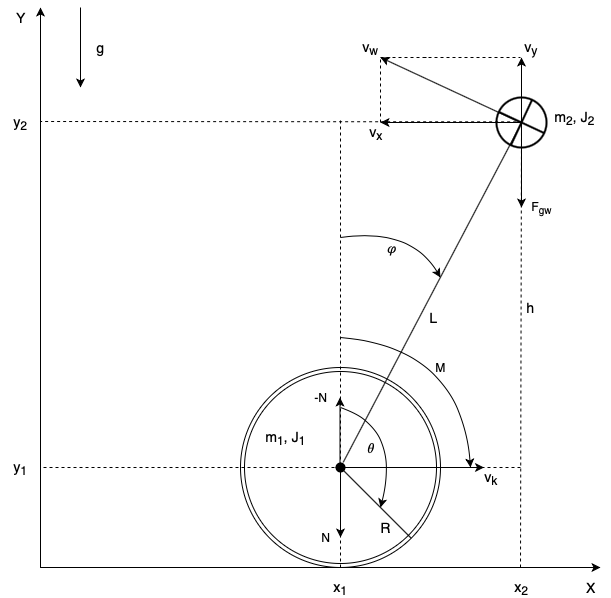

The diagram above was exported from draw.io. Its source (the exported page's mxGraphModel, read from the mxfile embedded in the PNG):
<mxGraphModel dx="810" dy="488" grid="1" gridSize="10" guides="1" tooltips="1" connect="1" arrows="1" fold="1" page="1" pageScale="1" pageWidth="827" pageHeight="1169" math="0" shadow="0">
  <root>
    <mxCell id="0" />
    <mxCell id="1" parent="0" />
    <mxCell id="1UR3_NB06j9NdMHA8hcR-7" value="" style="ellipse;shape=doubleEllipse;whiteSpace=wrap;html=1;aspect=fixed;shadow=0;fillColor=none;" parent="1" vertex="1">
      <mxGeometry x="240" y="560" width="200" height="200" as="geometry" />
    </mxCell>
    <mxCell id="1UR3_NB06j9NdMHA8hcR-1" value="" style="endArrow=classic;html=1;" parent="1" edge="1">
      <mxGeometry width="50" height="50" relative="1" as="geometry">
        <mxPoint x="40" y="760" as="sourcePoint" />
        <mxPoint x="40" y="200" as="targetPoint" />
      </mxGeometry>
    </mxCell>
    <mxCell id="1UR3_NB06j9NdMHA8hcR-2" value="" style="endArrow=classic;html=1;" parent="1" edge="1">
      <mxGeometry width="50" height="50" relative="1" as="geometry">
        <mxPoint x="40" y="760" as="sourcePoint" />
        <mxPoint x="600" y="760" as="targetPoint" />
      </mxGeometry>
    </mxCell>
    <mxCell id="1UR3_NB06j9NdMHA8hcR-3" value="&lt;font style=&quot;font-size: 14px&quot;&gt;X&lt;/font&gt;" style="text;html=1;strokeColor=none;fillColor=none;align=center;verticalAlign=middle;whiteSpace=wrap;rounded=0;" parent="1" vertex="1">
      <mxGeometry x="570" y="770" width="40" height="20" as="geometry" />
    </mxCell>
    <mxCell id="1UR3_NB06j9NdMHA8hcR-4" value="&lt;font style=&quot;font-size: 14px&quot;&gt;Y&lt;/font&gt;" style="text;html=1;strokeColor=none;fillColor=none;align=center;verticalAlign=middle;whiteSpace=wrap;rounded=0;" parent="1" vertex="1">
      <mxGeometry y="200" width="40" height="20" as="geometry" />
    </mxCell>
    <mxCell id="1UR3_NB06j9NdMHA8hcR-6" value="" style="endArrow=none;html=1;entryX=0.491;entryY=0.504;entryDx=0;entryDy=0;entryPerimeter=0;" parent="1" source="1UR3_NB06j9NdMHA8hcR-11" target="1UR3_NB06j9NdMHA8hcR-10" edge="1">
      <mxGeometry width="50" height="50" relative="1" as="geometry">
        <mxPoint x="340" y="660" as="sourcePoint" />
        <mxPoint x="460" y="240" as="targetPoint" />
      </mxGeometry>
    </mxCell>
    <mxCell id="1UR3_NB06j9NdMHA8hcR-10" value="" style="verticalLabelPosition=bottom;verticalAlign=top;html=1;strokeWidth=2;shape=mxgraph.flowchart.summing_function;shadow=0;fillColor=none;rotation=-65;" parent="1" vertex="1">
      <mxGeometry x="496" y="290" width="50" height="50" as="geometry" />
    </mxCell>
    <mxCell id="1UR3_NB06j9NdMHA8hcR-11" value="" style="shape=ellipse;fillColor=#000000;strokeColor=none;html=1;shadow=0;" parent="1" vertex="1">
      <mxGeometry x="335" y="655" width="10" height="10" as="geometry" />
    </mxCell>
    <mxCell id="1UR3_NB06j9NdMHA8hcR-12" value="" style="endArrow=none;html=1;entryX=0;entryY=0.5;entryDx=0;entryDy=0;entryPerimeter=0;" parent="1" target="1UR3_NB06j9NdMHA8hcR-11" edge="1">
      <mxGeometry width="50" height="50" relative="1" as="geometry">
        <mxPoint x="340" y="660" as="sourcePoint" />
        <mxPoint x="463.4494964168582" y="264.4923155196477" as="targetPoint" />
      </mxGeometry>
    </mxCell>
    <mxCell id="1UR3_NB06j9NdMHA8hcR-13" value="" style="endArrow=none;dashed=1;html=1;" parent="1" edge="1">
      <mxGeometry width="50" height="50" relative="1" as="geometry">
        <mxPoint x="340" y="760" as="sourcePoint" />
        <mxPoint x="340" y="310" as="targetPoint" />
      </mxGeometry>
    </mxCell>
    <mxCell id="1UR3_NB06j9NdMHA8hcR-15" value="" style="endArrow=none;dashed=1;html=1;" parent="1" edge="1">
      <mxGeometry width="50" height="50" relative="1" as="geometry">
        <mxPoint x="520" y="660" as="sourcePoint" />
        <mxPoint x="40" y="660" as="targetPoint" />
      </mxGeometry>
    </mxCell>
    <mxCell id="1UR3_NB06j9NdMHA8hcR-16" value="&lt;font style=&quot;font-size: 14px&quot;&gt;x&lt;sub&gt;1&lt;/sub&gt;&lt;/font&gt;" style="text;html=1;strokeColor=none;fillColor=none;align=center;verticalAlign=middle;whiteSpace=wrap;rounded=0;" parent="1" vertex="1">
      <mxGeometry x="320" y="770" width="40" height="20" as="geometry" />
    </mxCell>
    <mxCell id="1UR3_NB06j9NdMHA8hcR-17" value="&lt;font style=&quot;font-size: 14px&quot;&gt;y&lt;sub&gt;1&lt;/sub&gt;&lt;/font&gt;" style="text;html=1;strokeColor=none;fillColor=none;align=center;verticalAlign=middle;whiteSpace=wrap;rounded=0;" parent="1" vertex="1">
      <mxGeometry y="650" width="40" height="20" as="geometry" />
    </mxCell>
    <mxCell id="1UR3_NB06j9NdMHA8hcR-18" value="" style="endArrow=none;dashed=1;html=1;exitX=0.517;exitY=0.506;exitDx=0;exitDy=0;exitPerimeter=0;" parent="1" source="1UR3_NB06j9NdMHA8hcR-10" edge="1">
      <mxGeometry width="50" height="50" relative="1" as="geometry">
        <mxPoint x="470" y="310" as="sourcePoint" />
        <mxPoint x="40" y="314" as="targetPoint" />
      </mxGeometry>
    </mxCell>
    <mxCell id="1UR3_NB06j9NdMHA8hcR-19" value="" style="endArrow=none;dashed=1;html=1;" parent="1" edge="1">
      <mxGeometry width="50" height="50" relative="1" as="geometry">
        <mxPoint x="520" y="760" as="sourcePoint" />
        <mxPoint x="521" y="315" as="targetPoint" />
      </mxGeometry>
    </mxCell>
    <mxCell id="1UR3_NB06j9NdMHA8hcR-20" value="&lt;font style=&quot;font-size: 14px&quot;&gt;x&lt;sub&gt;2&lt;/sub&gt;&lt;/font&gt;" style="text;html=1;strokeColor=none;fillColor=none;align=center;verticalAlign=middle;whiteSpace=wrap;rounded=0;" parent="1" vertex="1">
      <mxGeometry x="501" y="770" width="40" height="20" as="geometry" />
    </mxCell>
    <mxCell id="1UR3_NB06j9NdMHA8hcR-21" value="&lt;font style=&quot;font-size: 14px&quot;&gt;y&lt;sub&gt;2&lt;/sub&gt;&lt;/font&gt;" style="text;html=1;strokeColor=none;fillColor=none;align=center;verticalAlign=middle;whiteSpace=wrap;rounded=0;" parent="1" vertex="1">
      <mxGeometry y="305" width="40" height="20" as="geometry" />
    </mxCell>
    <mxCell id="1UR3_NB06j9NdMHA8hcR-24" value="" style="endArrow=none;html=1;exitX=1;exitY=1;exitDx=0;exitDy=0;" parent="1" source="1UR3_NB06j9NdMHA8hcR-7" edge="1">
      <mxGeometry width="50" height="50" relative="1" as="geometry">
        <mxPoint x="360" y="710" as="sourcePoint" />
        <mxPoint x="340" y="660" as="targetPoint" />
      </mxGeometry>
    </mxCell>
    <mxCell id="1UR3_NB06j9NdMHA8hcR-28" value="" style="endArrow=classic;html=1;curved=1;arcSize=20;" parent="1" edge="1">
      <mxGeometry width="50" height="50" relative="1" as="geometry">
        <mxPoint x="340" y="430" as="sourcePoint" />
        <mxPoint x="440" y="470" as="targetPoint" />
        <Array as="points">
          <mxPoint x="410" y="420" />
        </Array>
      </mxGeometry>
    </mxCell>
    <mxCell id="1UR3_NB06j9NdMHA8hcR-32" value="&lt;font style=&quot;font-size: 14px&quot;&gt;𝜑&lt;/font&gt;" style="text;html=1;resizable=0;points=[];autosize=1;align=left;verticalAlign=top;spacingTop=-4;" parent="1" vertex="1">
      <mxGeometry x="385" y="430" width="20" height="20" as="geometry" />
    </mxCell>
    <mxCell id="1UR3_NB06j9NdMHA8hcR-33" value="&lt;span style=&quot;text-align: left ; white-space: nowrap&quot;&gt;&lt;font style=&quot;font-size: 14px&quot;&gt;𝜃&lt;/font&gt;&lt;/span&gt;" style="text;html=1;strokeColor=none;fillColor=none;align=center;verticalAlign=middle;whiteSpace=wrap;rounded=0;shadow=0;" parent="1" vertex="1">
      <mxGeometry x="350" y="630" width="40" height="20" as="geometry" />
    </mxCell>
    <mxCell id="1UR3_NB06j9NdMHA8hcR-34" value="" style="endArrow=classic;html=1;curved=1;arcSize=20;" parent="1" edge="1">
      <mxGeometry width="50" height="50" relative="1" as="geometry">
        <mxPoint x="340" y="600" as="sourcePoint" />
        <mxPoint x="380" y="700" as="targetPoint" />
        <Array as="points">
          <mxPoint x="400" y="620" />
        </Array>
      </mxGeometry>
    </mxCell>
    <mxCell id="1UR3_NB06j9NdMHA8hcR-35" value="&lt;font style=&quot;font-size: 14px&quot;&gt;R&lt;/font&gt;" style="text;html=1;strokeColor=none;fillColor=none;align=center;verticalAlign=middle;whiteSpace=wrap;rounded=0;shadow=0;" parent="1" vertex="1">
      <mxGeometry x="360" y="710" width="50" height="20" as="geometry" />
    </mxCell>
    <mxCell id="1UR3_NB06j9NdMHA8hcR-36" value="&lt;font style=&quot;font-size: 14px&quot;&gt;L&lt;/font&gt;" style="text;html=1;strokeColor=none;fillColor=none;align=center;verticalAlign=middle;whiteSpace=wrap;rounded=0;shadow=0;" parent="1" vertex="1">
      <mxGeometry x="413" y="500" width="40" height="20" as="geometry" />
    </mxCell>
    <mxCell id="1UR3_NB06j9NdMHA8hcR-37" value="&lt;font style=&quot;font-size: 14px&quot;&gt;m&lt;sub&gt;1&lt;/sub&gt;, J&lt;sub&gt;1&lt;/sub&gt;&lt;/font&gt;" style="text;html=1;strokeColor=none;fillColor=none;align=center;verticalAlign=middle;whiteSpace=wrap;rounded=0;shadow=0;" parent="1" vertex="1">
      <mxGeometry x="260" y="620" width="50" height="20" as="geometry" />
    </mxCell>
    <mxCell id="1UR3_NB06j9NdMHA8hcR-38" value="&lt;font style=&quot;font-size: 14px&quot;&gt;m&lt;sub&gt;2&lt;/sub&gt;, J&lt;sub&gt;2&lt;/sub&gt;&lt;/font&gt;" style="text;html=1;strokeColor=none;fillColor=none;align=center;verticalAlign=middle;whiteSpace=wrap;rounded=0;shadow=0;" parent="1" vertex="1">
      <mxGeometry x="550" y="300" width="48" height="20" as="geometry" />
    </mxCell>
    <mxCell id="1UR3_NB06j9NdMHA8hcR-39" value="&lt;font style=&quot;font-size: 14px&quot;&gt;h&lt;/font&gt;" style="text;html=1;strokeColor=none;fillColor=none;align=center;verticalAlign=middle;whiteSpace=wrap;rounded=0;shadow=0;" parent="1" vertex="1">
      <mxGeometry x="510" y="490" width="40" height="20" as="geometry" />
    </mxCell>
    <mxCell id="1UR3_NB06j9NdMHA8hcR-40" value="" style="endArrow=classic;html=1;" parent="1" edge="1">
      <mxGeometry width="50" height="50" relative="1" as="geometry">
        <mxPoint x="80" y="200" as="sourcePoint" />
        <mxPoint x="80" y="280" as="targetPoint" />
      </mxGeometry>
    </mxCell>
    <mxCell id="1UR3_NB06j9NdMHA8hcR-41" value="&lt;font style=&quot;font-size: 14px&quot;&gt;g&lt;/font&gt;" style="text;html=1;strokeColor=none;fillColor=none;align=center;verticalAlign=middle;whiteSpace=wrap;rounded=0;shadow=0;" parent="1" vertex="1">
      <mxGeometry x="80.5" y="230" width="40" height="20" as="geometry" />
    </mxCell>
    <mxCell id="1UR3_NB06j9NdMHA8hcR-46" value="" style="endArrow=classic;html=1;curved=1;arcSize=20;exitX=0.5;exitY=0;exitDx=0;exitDy=0;" parent="1" edge="1">
      <mxGeometry width="50" height="50" relative="1" as="geometry">
        <mxPoint x="340" y="530" as="sourcePoint" />
        <mxPoint x="470" y="660" as="targetPoint" />
        <Array as="points">
          <mxPoint x="460" y="540" />
        </Array>
      </mxGeometry>
    </mxCell>
    <mxCell id="1UR3_NB06j9NdMHA8hcR-47" value="M" style="text;html=1;strokeColor=none;fillColor=none;align=center;verticalAlign=middle;whiteSpace=wrap;rounded=0;shadow=0;" parent="1" vertex="1">
      <mxGeometry x="420" y="550" width="40" height="20" as="geometry" />
    </mxCell>
    <mxCell id="L_ZGxrstfSaWjnUi65Hj-1" value="" style="endArrow=classic;html=1;" edge="1" parent="1">
      <mxGeometry width="50" height="50" relative="1" as="geometry">
        <mxPoint x="521" y="315" as="sourcePoint" />
        <mxPoint x="380" y="315" as="targetPoint" />
      </mxGeometry>
    </mxCell>
    <mxCell id="L_ZGxrstfSaWjnUi65Hj-3" value="" style="endArrow=classic;html=1;exitX=0.5;exitY=0.5;exitDx=0;exitDy=0;exitPerimeter=0;" edge="1" parent="1" source="1UR3_NB06j9NdMHA8hcR-10">
      <mxGeometry width="50" height="50" relative="1" as="geometry">
        <mxPoint x="566.5" y="320" as="sourcePoint" />
        <mxPoint x="521" y="250" as="targetPoint" />
      </mxGeometry>
    </mxCell>
    <mxCell id="L_ZGxrstfSaWjnUi65Hj-4" value="&lt;font style=&quot;font-size: 14px&quot;&gt;v&lt;sub&gt;w&lt;/sub&gt;&lt;/font&gt;" style="text;html=1;strokeColor=none;fillColor=none;align=center;verticalAlign=middle;whiteSpace=wrap;rounded=0;" vertex="1" parent="1">
      <mxGeometry x="350" y="230" width="40" height="20" as="geometry" />
    </mxCell>
    <mxCell id="L_ZGxrstfSaWjnUi65Hj-5" value="" style="endArrow=none;dashed=1;html=1;" edge="1" parent="1">
      <mxGeometry width="50" height="50" relative="1" as="geometry">
        <mxPoint x="380" y="315" as="sourcePoint" />
        <mxPoint x="380" y="250" as="targetPoint" />
      </mxGeometry>
    </mxCell>
    <mxCell id="L_ZGxrstfSaWjnUi65Hj-6" value="" style="endArrow=none;dashed=1;html=1;" edge="1" parent="1">
      <mxGeometry width="50" height="50" relative="1" as="geometry">
        <mxPoint x="380" y="250" as="sourcePoint" />
        <mxPoint x="520" y="250" as="targetPoint" />
        <Array as="points">
          <mxPoint x="420" y="250" />
          <mxPoint x="430" y="250" />
        </Array>
      </mxGeometry>
    </mxCell>
    <mxCell id="L_ZGxrstfSaWjnUi65Hj-7" value="" style="endArrow=classic;html=1;exitX=0.491;exitY=0.504;exitDx=0;exitDy=0;exitPerimeter=0;" edge="1" parent="1" source="1UR3_NB06j9NdMHA8hcR-10">
      <mxGeometry width="50" height="50" relative="1" as="geometry">
        <mxPoint x="410" y="310" as="sourcePoint" />
        <mxPoint x="380" y="250" as="targetPoint" />
      </mxGeometry>
    </mxCell>
    <mxCell id="L_ZGxrstfSaWjnUi65Hj-8" value="&lt;font style=&quot;font-size: 14px&quot;&gt;v&lt;sub&gt;x&lt;/sub&gt;&lt;/font&gt;" style="text;html=1;strokeColor=none;fillColor=none;align=center;verticalAlign=middle;whiteSpace=wrap;rounded=0;" vertex="1" parent="1">
      <mxGeometry x="355" y="315" width="40" height="20" as="geometry" />
    </mxCell>
    <mxCell id="L_ZGxrstfSaWjnUi65Hj-9" value="&lt;font style=&quot;font-size: 14px&quot;&gt;v&lt;sub&gt;y&lt;/sub&gt;&lt;/font&gt;" style="text;html=1;strokeColor=none;fillColor=none;align=center;verticalAlign=middle;whiteSpace=wrap;rounded=0;" vertex="1" parent="1">
      <mxGeometry x="510" y="230" width="40" height="20" as="geometry" />
    </mxCell>
    <mxCell id="L_ZGxrstfSaWjnUi65Hj-10" value="" style="endArrow=classic;html=1;" edge="1" parent="1">
      <mxGeometry width="50" height="50" relative="1" as="geometry">
        <mxPoint x="521" y="315" as="sourcePoint" />
        <mxPoint x="521" y="400" as="targetPoint" />
      </mxGeometry>
    </mxCell>
    <mxCell id="L_ZGxrstfSaWjnUi65Hj-11" value="F&lt;sub&gt;gw&lt;/sub&gt;" style="text;html=1;strokeColor=none;fillColor=none;align=center;verticalAlign=middle;whiteSpace=wrap;rounded=0;" vertex="1" parent="1">
      <mxGeometry x="521" y="390" width="40" height="20" as="geometry" />
    </mxCell>
    <mxCell id="L_ZGxrstfSaWjnUi65Hj-12" value="" style="endArrow=classic;html=1;" edge="1" parent="1">
      <mxGeometry width="50" height="50" relative="1" as="geometry">
        <mxPoint x="340" y="660" as="sourcePoint" />
        <mxPoint x="340" y="730" as="targetPoint" />
      </mxGeometry>
    </mxCell>
    <mxCell id="L_ZGxrstfSaWjnUi65Hj-13" value="N" style="text;html=1;strokeColor=none;fillColor=none;align=center;verticalAlign=middle;whiteSpace=wrap;rounded=0;" vertex="1" parent="1">
      <mxGeometry x="305" y="720" width="40" height="20" as="geometry" />
    </mxCell>
    <mxCell id="L_ZGxrstfSaWjnUi65Hj-14" value="" style="endArrow=classic;html=1;" edge="1" parent="1">
      <mxGeometry width="50" height="50" relative="1" as="geometry">
        <mxPoint x="339.5" y="660" as="sourcePoint" />
        <mxPoint x="339.5" y="590" as="targetPoint" />
      </mxGeometry>
    </mxCell>
    <mxCell id="L_ZGxrstfSaWjnUi65Hj-15" value="-N" style="text;html=1;strokeColor=none;fillColor=none;align=center;verticalAlign=middle;whiteSpace=wrap;rounded=0;" vertex="1" parent="1">
      <mxGeometry x="300" y="580" width="40" height="20" as="geometry" />
    </mxCell>
    <mxCell id="L_ZGxrstfSaWjnUi65Hj-16" value="" style="endArrow=classic;html=1;" edge="1" parent="1">
      <mxGeometry width="50" height="50" relative="1" as="geometry">
        <mxPoint x="342.5" y="660" as="sourcePoint" />
        <mxPoint x="483.5" y="660" as="targetPoint" />
      </mxGeometry>
    </mxCell>
    <mxCell id="L_ZGxrstfSaWjnUi65Hj-17" value="&lt;font style=&quot;font-size: 14px&quot;&gt;v&lt;sub&gt;k&lt;/sub&gt;&lt;/font&gt;" style="text;html=1;strokeColor=none;fillColor=none;align=center;verticalAlign=middle;whiteSpace=wrap;rounded=0;" vertex="1" parent="1">
      <mxGeometry x="470" y="660" width="40" height="20" as="geometry" />
    </mxCell>
  </root>
</mxGraphModel>